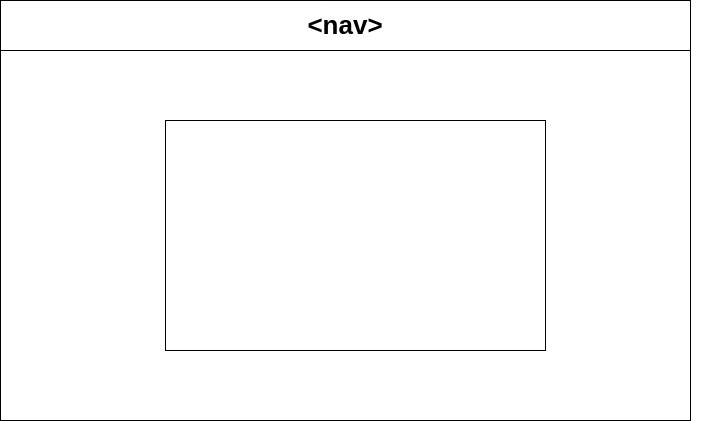

The diagram above was exported from draw.io. Its source (the exported page's mxGraphModel, read from the mxfile embedded in the PNG):
<mxGraphModel dx="880" dy="1673" grid="1" gridSize="10" guides="1" tooltips="1" connect="1" arrows="1" fold="1" page="1" pageScale="1" pageWidth="827" pageHeight="1169" math="0" shadow="0">
  <root>
    <mxCell id="0" />
    <mxCell id="1" parent="0" />
    <mxCell id="6QFaep5wgA61xobWbZF2-8" value="" style="group" vertex="1" connectable="0" parent="1">
      <mxGeometry x="70" y="-120" width="710" height="420" as="geometry" />
    </mxCell>
    <mxCell id="6QFaep5wgA61xobWbZF2-2" value="" style="rounded=0;whiteSpace=wrap;html=1;" vertex="1" parent="6QFaep5wgA61xobWbZF2-8">
      <mxGeometry width="690" height="420" as="geometry" />
    </mxCell>
    <mxCell id="6QFaep5wgA61xobWbZF2-4" value="&lt;b&gt;&lt;font style=&quot;font-size: 26px;&quot;&gt;&amp;lt;nav&amp;gt;&lt;/font&gt;&lt;/b&gt;" style="rounded=0;whiteSpace=wrap;html=1;" vertex="1" parent="6QFaep5wgA61xobWbZF2-8">
      <mxGeometry width="690" height="50" as="geometry" />
    </mxCell>
    <mxCell id="6QFaep5wgA61xobWbZF2-7" value="" style="rounded=0;whiteSpace=wrap;html=1;" vertex="1" parent="6QFaep5wgA61xobWbZF2-8">
      <mxGeometry x="165" y="120" width="380" height="230" as="geometry" />
    </mxCell>
  </root>
</mxGraphModel>